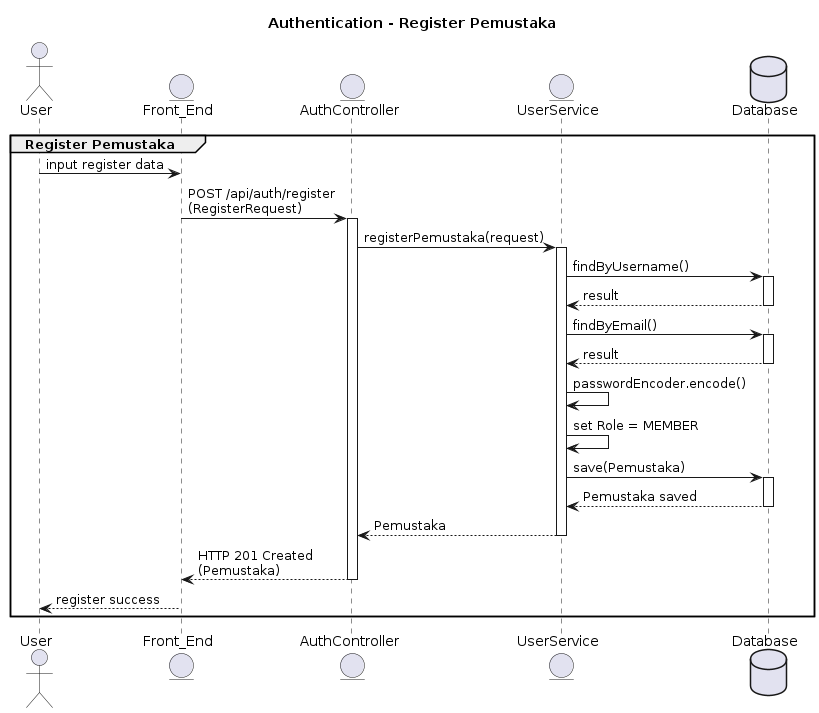

The diagram above was rendered by PlantUML. Its source (embedded in the PNG):
@startuml
title Authentication - Register Pemustaka

actor User
entity Front_End
entity AuthController
entity UserService
database Database

group Register Pemustaka
    User -> Front_End: input register data
    Front_End -> AuthController: POST /api/auth/register\n(RegisterRequest)
    activate AuthController

    AuthController -> UserService: registerPemustaka(request)
    activate UserService

    UserService -> Database: findByUsername()
    activate Database
    Database --> UserService: result
    deactivate Database

    UserService -> Database: findByEmail()
    activate Database
    Database --> UserService: result
    deactivate Database

    UserService -> UserService: passwordEncoder.encode()
    UserService -> UserService: set Role = MEMBER
    UserService -> Database: save(Pemustaka)
    activate Database
    Database --> UserService: Pemustaka saved
    deactivate Database

    UserService --> AuthController: Pemustaka
    deactivate UserService

    AuthController --> Front_End: HTTP 201 Created\n(Pemustaka)
    deactivate AuthController

    Front_End --> User: register success
end
@enduml